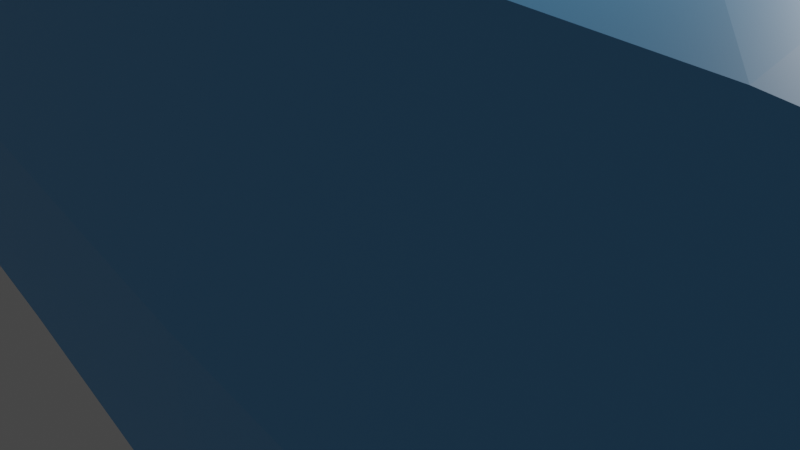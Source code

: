 # Source: BaleiaAzul.blend  (saved by Blender 3.6.11; exported with 4.5.12 LTS)
import bpy
from mathutils import Matrix  # noqa: F401  (used for matrix-valued properties, if any)

bpy.ops.wm.read_factory_settings(use_empty=True)
scene = bpy.context.scene
scene.name = 'Scene'

# ---- collections
col_collection = bpy.data.collections.new('Collection'); scene.collection.children.link(col_collection)

# ---- materials (node trees are filled in below, after node groups)
mat_material_001 = bpy.data.materials.new('Material.001')
mat_material_001.use_transparent_shadow = False
mat_material_002 = bpy.data.materials.new('Material.002')
mat_material_002.use_transparent_shadow = False

# ---- material node trees
mat_material_001.use_nodes = True; mat_material_001.node_tree.nodes.clear()
_N = mat_material_001.node_tree.nodes; _L = mat_material_001.node_tree.links
n0 = _N.new('ShaderNodeBsdfPrincipled'); n0.name = 'Principled BSDF'; n0.location = (10, 300)
n0.distribution = 'GGX'
n0.subsurface_method = 'RANDOM_WALK_SKIN'
n0.inputs[0].default_value = (0.1465, 0.4882, 0.8971, 1.0)
n0.inputs[3].default_value = 1.45
n0.inputs[27].default_value = (0.0, 0.0, 0.0, 1.0)
n0.inputs[28].default_value = 1.0
n1 = _N.new('ShaderNodeOutputMaterial'); n1.name = 'Material Output'; n1.location = (300, 300)
_L.new(n0.outputs[0], n1.inputs[0])
n1.is_active_output = True
mat_material_002.use_nodes = True; mat_material_002.node_tree.nodes.clear()
_N = mat_material_002.node_tree.nodes; _L = mat_material_002.node_tree.links
n0 = _N.new('ShaderNodeBsdfPrincipled'); n0.name = 'Principled BSDF'; n0.location = (10, 300)
n0.distribution = 'GGX'
n0.subsurface_method = 'RANDOM_WALK_SKIN'
n0.inputs[0].default_value = (0.5795, 0.6596, 0.8, 1.0)
n0.inputs[3].default_value = 1.45
n0.inputs[27].default_value = (0.0, 0.0, 0.0, 1.0)
n0.inputs[28].default_value = 1.0
n1 = _N.new('ShaderNodeOutputMaterial'); n1.name = 'Material Output'; n1.location = (300, 300)
_L.new(n0.outputs[0], n1.inputs[0])
n1.is_active_output = True

# ---- world
world_world = bpy.data.worlds.new('World'); scene.world = world_world
world_world.use_nodes = True; world_world.node_tree.nodes.clear()
_N = world_world.node_tree.nodes; _L = world_world.node_tree.links
n0 = _N.new('ShaderNodeOutputWorld'); n0.name = 'World Output'; n0.location = (300, 300)
n1 = _N.new('ShaderNodeBackground'); n1.name = 'Background'; n1.location = (10, 300)
n1.inputs[0].default_value = (0.05088, 0.05088, 0.05088, 1.0)
_L.new(n1.outputs[0], n0.inputs[0])
n0.is_active_output = True
world_world.color = (0.05088, 0.05088, 0.05088)
world_world.use_sun_shadow = False
world_world.sun_shadow_jitter_overblur = 0.0

# ---- cameras
cam_camera = bpy.data.cameras.new('Camera')
cam_camera.clip_end = 100.0
cam_camera.ortho_scale = 7.314

# ---- lights
light_light = bpy.data.lights.new('Light', 'POINT')
light_light.transmission_factor = 0.0
light_light.energy = 1000.0
light_light.shadow_soft_size = 0.1
light_light.shadow_maximum_resolution = 0.006
light_light.use_absolute_resolution = True

# ---- meshes
me_cube_001 = bpy.data.meshes.new('Cube.001')
me_cube_001.from_pydata([(5.274, -1.897, -2.054), (5.274, -2.406, 1.3), (5.274, 1.897, -2.054), (5.274, 2.406, 1.3), (10.09, -1.32, -1.149), (10.27, -1.111, -0.01484), (10.09, 1.32, -1.149), (10.27, 1.111, -0.01484), (8.851, 1.358, -1.21), (8.677, 1.722, 0.5011), (8.851, -1.358, -1.21), (8.677, -1.722, 0.5011), (5.274, -2.624, 0.6873), (5.274, 2.624, 0.6873), (10.31, 1.212, -0.1919), (10.31, -1.212, -0.1919), (8.716, -1.879, 0.1652), (8.716, 1.879, 0.1652), (5.274, 2.849, -1.109), (10.43, 1.316, -0.8672), (10.43, -1.316, -0.8672), (8.786, -2.04, -0.8326), (8.786, 2.04, -0.8326), (5.274, -2.849, -1.109), (5.274, -2.947, -0.09922), (5.274, 2.947, -0.09922), (10.58, 1.361, -0.3308), (10.58, -1.361, -0.3308), (8.747, -2.11, -0.2718), (8.747, 2.11, -0.2718), (1.453, 2.493, -2.563), (1.453, -2.493, -2.563), (1.453, -3.448, 1.576), (1.453, -3.162, 2.296), (1.453, 3.162, 2.296), (1.453, 3.745, -0.9981), (1.453, -3.873, 0.4487), (1.453, 3.448, 1.576), (1.453, 3.873, 0.4487), (1.453, -3.745, -0.9981), (2.673, 3.607, 0.2738), (2.673, 2.944, 2.045), (2.673, 3.211, 1.292), (2.673, -2.944, 2.045), (2.673, -3.211, 1.292), (2.673, 3.488, -1.033), (2.673, 2.322, -2.4), (2.673, -3.607, 0.2738), (2.673, -3.488, -1.033), (2.673, -2.322, -2.4), (0.4531, 2.654, -2.709), (0.4531, -2.654, -2.709), (0.4531, -3.671, 1.4), (0.4531, -3.365, 2.15), (0.4531, 3.365, 2.15), (0.4531, 3.986, -1.175), (0.4531, -4.123, 0.2724), (0.4531, 3.671, 1.4), (0.4531, 4.123, 0.2724), (0.4531, -3.986, -1.175), (-3.545, 2.949, -3.123), (-3.545, -2.949, -3.123), (-3.545, -4.079, 1.833), (-3.545, -3.74, 2.745), (-3.545, 3.74, 2.745), (-3.886, 4.431, -1.517), (-3.545, -4.583, 0.4939), (-3.545, 4.079, 1.833), (-3.545, 4.583, 0.4939), (-3.886, -4.431, -1.517), (-0.9118, 4.425, -0.2996), (-0.9118, -4.425, -0.2996), (-1.546, -3.94, 1.616), (-1.546, 3.94, 1.616), (-1.546, -3.612, 2.431), (-2.765, -4.279, -1.2), (-1.546, -2.848, -2.965), (-1.546, 3.612, 2.431), (-1.546, 2.848, -2.965), (-2.765, 4.279, -1.2), (-11.36, 2.88, -2.846), (-11.36, -2.88, -2.846), (-11.36, -3.983, 2.832), (-11.36, -3.652, 3.722), (-11.36, 3.652, 3.722), (-11.36, 4.326, -0.5693), (-11.36, -4.474, 1.343), (-11.36, 3.983, 2.832), (-11.36, 4.474, 1.343), (-11.36, -4.326, -0.5693), (-7.373, -3.853, 3.258), (-7.373, 4.203, 2.211), (-7.373, 4.721, 0.7964), (-7.373, -4.203, 2.211), (-7.048, -4.564, -1.059), (-7.373, -3.038, -3.106), (-7.373, 3.853, 3.258), (-7.373, 3.038, -3.106), (-7.048, 4.564, -1.059), (-7.373, -4.721, 0.7964), (-17.75, 2.357, -2.407), (-17.75, -2.357, -2.407), (-17.75, -3.26, 3.08), (-17.75, -2.99, 3.803), (-17.75, 2.99, 3.803), (-17.75, 3.541, -0.03387), (-17.75, -3.663, 1.716), (-17.75, 3.26, 3.08), (-17.75, 3.663, 1.716), (-17.75, -3.541, -0.03387), (-14.56, -3.364, 3.827), (-14.56, 3.364, 3.827), (-14.56, 3.669, 2.956), (-14.56, 2.653, -2.626), (-14.56, 3.985, -0.3016), (-14.56, -4.122, 1.53), (-14.56, -3.985, -0.3016), (-14.56, -2.653, -2.626), (-14.56, 4.122, 1.53), (-14.56, -3.669, 2.956), (-23.21, 1.989, -1.668), (-23.21, -1.989, -1.668), (-21.56, -2.751, 2.883), (-21.56, -2.522, 3.495), (-21.56, 2.522, 3.495), (-21.56, 2.988, 0.1046), (-21.56, -3.09, 1.666), (-21.56, 2.751, 2.883), (-21.56, 3.09, 1.666), (-21.56, -2.988, 0.1046), (-25.13, 1.519, -1.696), (-25.13, -1.519, -1.696), (-25.81, -2.101, 2.53), (-25.81, -1.927, 3.141), (-25.81, 1.927, 3.141), (-25.81, 2.282, 0.05561), (-25.81, -2.36, 1.447), (-25.81, 2.101, 2.53), (-25.81, 2.36, 1.447), (-25.81, -2.282, 0.05561), (-28.69, 1.211, -1.703), (-28.69, -1.211, -1.703), (-28.69, -1.675, 2.198), (-28.69, -1.535, 2.713), (-28.69, 1.535, 2.713), (-28.69, 1.819, -0.05375), (-28.69, -1.881, 1.212), (-28.69, 1.675, 2.198), (-28.69, 1.881, 1.212), (-28.69, -1.819, -0.05375), (-30.83, 0.9785, -1.776), (-30.83, -0.9785, -1.776), (-30.83, -1.353, 1.133), (-30.83, -1.241, 2.014), (-30.83, 1.241, 2.014), (-30.83, 1.47, -0.6247), (-30.83, -1.52, 0.3633), (-30.83, 1.353, 1.133), (-30.83, 1.52, 0.3633), (-30.83, -1.47, -0.6247), (-33.23, 0.7129, -2.047), (-33.23, -0.6973, -2.047), (-33.23, -0.9675, -0.08855), (-33.32, -0.8864, 0.6492), (-33.32, 0.902, 0.6492), (-33.23, 1.067, -1.34), (-33.23, -1.088, -0.6366), (-33.23, 0.9831, -0.08855), (-33.23, 1.103, -0.6366), (-33.23, -1.051, -1.34), (-35.01, 0.532, -2.509), (-35.01, -0.5079, -2.509), (-35.12, -0.7071, -1.322), (-35.12, -0.6473, -0.6645), (-35.12, 0.6714, -0.6645), (-35.12, 0.7931, -2.215), (-35.12, -0.7958, -1.652), (-35.12, 0.7312, -1.322), (-35.12, 0.8199, -1.652), (-35.12, -0.769, -2.215), (-36.69, 0.2594, -4.17), (-36.69, -0.2918, -4.17), (-36.81, -0.3974, -3.764), (-36.81, -0.3657, -3.539), (-36.81, 0.3333, -3.539), (-36.81, 0.3978, -4.07), (-36.81, -0.4444, -3.898), (-36.81, 0.365, -3.764), (-36.81, 0.412, -3.898), (-36.81, -0.4302, -4.07), (-36.69, -0.0162, -4.381), (-36.81, -0.0162, -3.522), (-36.07, -0.001478, -2.217), (-35.96, -0.001478, -3.877), (-36.07, -0.6224, -3.276), (-36.07, 0.6408, -2.883), (-36.07, 0.5703, -2.685), (5.274, 0.0, -2.78), (5.274, 0.0, 1.683), (10.62, 0.0, -1.193), (10.79, 0.0, 0.09557), (8.677, 0.0, 0.7184), (8.851, 0.0, -1.761), (10.83, 0.0, -0.1919), (10.96, -9.772e-10, -0.8672), (11.1, 0.0, -0.3308), (1.453, 0.0, -3.394), (1.453, 0.0, 2.885), (2.673, 8.9e-09, -3.198), (2.673, 8.9e-09, 2.581), (0.4531, -4.812e-10, -3.57), (0.4531, -4.812e-10, 2.709), (-3.545, -8.522e-09, -4.07), (-3.545, -8.522e-09, 3.427), (-1.546, -8.276e-09, -3.879), (-1.546, -8.276e-09, 3.048), (-11.36, 9.743e-09, -3.735), (-11.36, 9.743e-09, 4.606), (-7.373, -9.522e-10, -4.025), (-7.373, -9.522e-10, 4.071), (-17.75, 0.0, -3.206), (-17.75, 0.0, 4.704), (-14.56, 6.939e-09, -3.471), (-14.56, 6.939e-09, 4.733), (-22.48, -9.356e-10, -2.629), (-21.56, -9.356e-10, 4.332), (-25.81, 0.0, -2.466), (-25.81, 0.0, 3.905), (-28.69, -6.064e-10, -2.348), (-28.69, -6.064e-10, 3.373), (-30.83, -3.147e-11, -2.416), (-30.83, -3.147e-11, 2.528), (-33.23, 0.007794, -2.683), (-33.32, 0.007794, 0.9043), (-35.01, 0.01203, -3.125), (-35.12, 0.01203, -0.6135), (-36.07, -0.6437, -2.883), (-36.07, 0.6195, -3.276), (-36.07, 0.5227, -2.251), (-36.07, -0.5257, -2.251), (-36.07, -0.5732, -2.685), (-35.96, -0.4148, -3.47), (-35.96, 0.4119, -3.47), (-4.849, 4.141, 1.961), (-4.849, -4.141, 1.961), (-4.849, -2.994, -3.175), (-4.849, 3.797, 2.94), (-5.093, 4.497, -1.678), (-4.849, -3.797, 2.94), (-4.849, 4.652, 0.5842), (-5.093, -4.497, -1.678), (-4.849, 2.994, -3.175), (-4.849, -4.652, 0.5842), (-4.849, -4.737e-09, 3.688), (-4.849, -4.737e-09, -4.108), (5.274, 2.353, -1.601), (10.25, 1.318, -1.014), (10.25, -1.318, -1.014), (8.82, -1.685, -1.029), (8.82, 1.685, -1.029), (5.274, -2.353, -1.601), (1.453, 3.093, -1.813), (1.453, -3.093, -1.813), (2.673, -2.88, -1.745), (2.673, 2.88, -1.745), (0.4531, 3.292, -1.974), (0.4531, -3.292, -1.974), (-3.545, 3.659, -2.213), (-3.545, -3.659, -2.213), (-1.546, 3.534, -2.119), (-1.546, -3.534, -2.119), (-11.36, 3.573, -1.755), (-11.36, -3.573, -1.755), (-7.292, 3.77, -1.862), (-7.292, -3.77, -1.862), (-17.75, 2.925, -1.27), (-17.75, -2.925, -1.27), (-14.56, -3.291, -1.512), (-14.56, 3.291, -1.512), (-19.56, 2.468, -1.289), (-19.56, -2.468, -1.289), (-25.81, 1.885, -0.9075), (-25.81, -1.885, -0.9075), (-28.69, 1.502, -0.9125), (-28.69, -1.502, -0.9125), (-30.83, 1.214, -1.224), (-30.83, -1.214, -1.224), (-33.23, 0.8826, -1.708), (-33.23, -0.867, -1.708), (-35.07, 0.6571, -2.368), (-35.07, -0.633, -2.368), (-36.75, 0.3257, -4.122), (-36.75, -0.3581, -4.122), (-36.01, -0.5143, -3.377), (-36.01, 0.5113, -3.377), (10.78, -4.682e-10, -1.037), (-5.256, -3.714, -2.221), (-5.256, 3.714, -2.221), (-5.638, -5.713, -2.598), (-7.861, -5.778, -2.399), (-8.093, 4.961, -2.889), (-7.897, 5.841, -2.399), (-5.609, 5.767, -2.598), (-5.74, 4.9, -3.107), (-8.057, -5.015, -2.889), (-5.768, -4.962, -3.107), (-6.209, -6.564, -3.737), (-8.546, -6.604, -3.539), (-8.767, 6.211, -4.026), (-8.573, 6.748, -3.539), (-6.207, 6.703, -3.737), (-6.336, 6.174, -4.243), (-8.741, -6.125, -4.026), (-6.339, -6.092, -4.243), (-7.456, -7.373, -4.719), (-9.257, -7.399, -4.576), (-9.554, 7.258, -5.366), (-9.359, 7.408, -4.625), (-7.501, 7.384, -4.823), (-7.631, 7.239, -5.584), (-9.397, -7.274, -5.327), (-7.55, -7.253, -5.484), (-8.951, -7.918, -5.977), (-10.31, -7.946, -5.87), (-10.53, 7.986, -6.465), (-10.38, 7.919, -5.906), (-8.985, 7.893, -6.056), (-9.082, 7.965, -6.629), (-10.41, -8.04, -6.435), (-9.021, -8.017, -6.554), (5.274, 2.881, -0.778), (10.48, 1.331, -0.6914), (10.48, -1.331, -0.6914), (8.773, -2.063, -0.6489), (8.773, 2.063, -0.6489), (5.274, -2.881, -0.778), (1.453, 3.787, -0.5241), (1.453, -3.787, -0.5241), (2.673, -3.527, -0.6052), (2.673, 3.527, -0.6052), (0.4531, 4.031, -0.7005), (0.4531, -4.031, -0.7005), (-3.545, 4.48, -0.6615), (-3.545, -4.48, -0.6615), (-1.985, 4.327, -0.681), (-1.985, -4.327, -0.681), (-11.36, 4.374, 0.05709), (-11.36, -4.374, 0.05709), (-7.154, 4.616, -0.4514), (-7.154, -4.616, -0.4514), (-17.75, 3.581, 0.5396), (-17.75, -3.581, 0.5396), (-14.56, 4.03, 0.2983), (-14.56, -4.03, 0.2983), (-21.56, 3.021, 0.6163), (-21.56, -3.021, 0.6163), (-25.81, 2.308, 0.5113), (-25.81, -2.308, 0.5113), (-28.69, 1.839, 0.361), (-28.69, -1.839, 0.361), (-30.83, 1.486, -0.301), (-30.83, -1.486, -0.301), (-33.23, 1.079, -1.11), (-33.23, -1.063, -1.11), (-35.12, 0.8019, -1.82), (-35.12, -0.7778, -1.82), (-36.81, 0.4024, -4.013), (-36.81, -0.4348, -4.013), (-36.07, -0.6294, -2.937), (-36.07, 0.6264, -2.937), (11.0, -6.57e-10, -0.6914), (-5.013, -4.548, -0.7404), (-5.013, 4.548, -0.7404), (5.274, 2.125, -1.828), (10.17, 1.319, -1.081), (10.17, -1.319, -1.081), (8.836, -1.522, -1.12), (8.836, 1.522, -1.12), (1.453, 2.793, -2.188), (2.673, -2.601, -2.073), (0.4531, 2.973, -2.341), (-3.545, 3.304, -2.668), (-1.546, -3.191, -2.542), (-11.36, 3.226, -2.3), (-7.332, -3.404, -2.484), (-17.75, 2.641, -1.839), (-14.56, -2.972, -2.069), (-21.36, 2.228, -1.503), (-25.81, 1.702, -1.351), (-28.69, 1.356, -1.307), (-30.83, 1.096, -1.5), (-33.23, 0.7977, -1.877), (-35.04, 0.5945, -2.438), (-36.72, 0.2925, -4.146), (-35.99, 0.4616, -3.423), (10.7, -2.341e-10, -1.115), (-5.052, -3.354, -2.698), (5.274, -2.125, -1.828), (1.453, -2.793, -2.188), (2.673, 2.601, -2.073), (0.4531, -2.973, -2.341), (-3.545, -3.304, -2.668), (-1.546, 3.191, -2.542), (-11.36, -3.226, -2.3), (-7.332, 3.404, -2.484), (-17.75, -2.641, -1.839), (-14.56, 2.972, -2.069), (-21.36, -2.228, -1.503), (-25.81, -1.702, -1.351), (-28.69, -1.356, -1.307), (-30.83, -1.096, -1.5), (-33.23, -0.7822, -1.877), (-35.04, -0.5704, -2.438), (-36.72, -0.3249, -4.146), (-35.99, -0.4646, -3.423), (-5.052, 3.354, -2.698), (-35.84, 2.842, -3.836), (-35.81, 2.882, -3.996), (-36.17, 2.46, -2.795), (-35.92, 2.858, -3.613), (-35.86, -2.686, -3.766), (-35.92, -2.818, -3.613), (-36.76, 1.006, -4.957), (-36.87, 0.9005, -4.673), (-35.81, -2.814, -3.996), (-36.76, -1.039, -4.957), (-36.87, -0.9203, -4.673), (-36.81, -0.9867, -4.775), (-37.12, 0.8674, -3.911), (-36.79, 0.995, -4.821), (-35.86, 2.738, -3.766), (-35.84, -2.782, -3.836), (-36.79, -1.025, -4.821), (-36.81, 0.961, -4.775), (-36.17, -2.424, -2.795), (-37.12, -0.8863, -3.911), (-37.13, 4.662, -5.415), (-37.1, 4.552, -5.574), (-37.21, 3.881, -4.469), (-37.21, 4.512, -5.192), (-37.15, -4.576, -5.345), (-37.21, -4.501, -5.192), (-38.05, 2.388, -6.535), (-38.16, 2.136, -6.252), (-37.1, -4.492, -5.574), (-38.05, -2.498, -6.535), (-38.16, -2.213, -6.252), (-38.1, -2.372, -6.353), (-38.16, 2.057, -5.586), (-38.08, 2.362, -6.4), (-37.15, 4.608, -5.345), (-37.13, -4.617, -5.415), (-38.08, -2.462, -6.4), (-38.1, 2.281, -6.353), (-37.21, -3.873, -4.469), (-38.16, -2.132, -5.586), (-39.43, 4.47, -8.476), (-39.4, 4.534, -8.635), (-39.51, 3.864, -8.088), (-39.51, 4.014, -8.252), (-39.45, -4.307, -8.405), (-39.51, -4.037, -8.252), (-40.35, 4.013, -9.596), (-40.46, 3.656, -9.313), (-39.4, -4.51, -8.635), (-40.35, -4.17, -9.596), (-40.46, -3.758, -9.313), (-40.4, -4.028, -9.414), (-40.46, 3.521, -9.204), (-40.38, 3.97, -9.461), (-39.45, 4.305, -8.405), (-39.43, -4.46, -8.476), (-40.38, -4.111, -9.461), (-40.4, 3.902, -9.414), (-39.51, -3.891, -8.088), (-40.46, -3.62, -9.204)], [], [(339, 45, 35, 336), (17, 9, 7, 14), (203, 200, 5, 15), (16, 11, 1, 12), (202, 199, 4, 10), (201, 198, 1, 11), (200, 201, 11, 5), (197, 202, 10, 0), (15, 5, 11, 16), (13, 3, 9, 17), (25, 13, 17, 29), (27, 15, 16, 28), (28, 16, 12, 24), (205, 203, 15, 27), (29, 17, 14, 26), (44, 43, 33, 32), (42, 40, 38, 37), (259, 22, 19, 256), (295, 204, 20, 257), (258, 21, 23, 260), (257, 20, 21, 258), (255, 18, 22, 259), (41, 42, 37, 34), (334, 29, 26, 331), (370, 205, 27, 332), (333, 28, 24, 335), (332, 27, 28, 333), (330, 25, 29, 334), (336, 35, 55, 340), (206, 31, 51, 210), (337, 36, 56, 341), (378, 30, 50, 380), (209, 41, 34, 207), (399, 46, 30, 378), (47, 44, 32, 36), (263, 48, 39, 262), (338, 47, 36, 337), (208, 49, 31, 206), (197, 0, 49, 208), (335, 24, 47, 338), (260, 23, 48, 263), (24, 12, 44, 47), (373, 2, 46, 399), (198, 3, 41, 209), (3, 13, 42, 41), (13, 25, 40, 42), (12, 1, 43, 44), (330, 18, 45, 339), (270, 75, 69, 268), (72, 74, 63, 62), (73, 70, 68, 67), (71, 72, 62, 66), (36, 32, 52, 56), (37, 38, 58, 57), (32, 33, 53, 52), (262, 39, 59, 266), (34, 37, 57, 54), (207, 34, 54, 211), (96, 91, 87, 84), (274, 94, 89, 272), (93, 90, 83, 82), (91, 92, 88, 87), (77, 73, 67, 64), (215, 77, 64, 213), (402, 78, 60, 381), (345, 71, 66, 343), (214, 76, 61, 212), (344, 79, 65, 342), (340, 55, 79, 344), (210, 51, 76, 214), (341, 56, 71, 345), (380, 50, 78, 402), (211, 54, 77, 215), (54, 57, 73, 77), (56, 52, 72, 71), (57, 58, 70, 73), (52, 53, 74, 72), (266, 59, 75, 270), (353, 115, 106, 351), (406, 113, 100, 385), (223, 111, 104, 221), (111, 112, 107, 104), (219, 96, 84, 217), (404, 97, 80, 383), (349, 99, 86, 347), (218, 95, 81, 216), (348, 98, 85, 346), (99, 93, 82, 86), (252, 244, 93, 99), (372, 247, 98, 348), (254, 245, 95, 218), (371, 252, 99, 349), (415, 251, 97, 404), (253, 246, 96, 219), (243, 249, 92, 91), (244, 248, 90, 93), (274, 296, 305, 304), (246, 243, 91, 96), (104, 107, 127, 124), (276, 109, 129, 280), (102, 103, 123, 122), (107, 108, 128, 127), (222, 117, 101, 220), (352, 114, 105, 350), (115, 119, 102, 106), (112, 118, 108, 107), (119, 110, 103, 102), (277, 116, 109, 276), (272, 89, 116, 277), (82, 83, 110, 119), (87, 88, 118, 112), (86, 82, 119, 115), (346, 85, 114, 352), (216, 81, 117, 222), (84, 87, 112, 111), (217, 84, 111, 223), (383, 80, 113, 406), (347, 86, 115, 353), (355, 126, 136, 357), (387, 120, 130, 388), (225, 124, 134, 227), (124, 127, 137, 134), (221, 104, 124, 225), (385, 100, 120, 387), (351, 106, 126, 355), (220, 101, 121, 224), (350, 105, 125, 354), (106, 102, 122, 126), (282, 139, 149, 284), (132, 133, 143, 142), (137, 138, 148, 147), (136, 132, 142, 146), (224, 121, 131, 226), (354, 125, 135, 356), (126, 122, 132, 136), (127, 128, 138, 137), (122, 123, 133, 132), (280, 129, 139, 282), (144, 147, 157, 154), (284, 149, 159, 286), (142, 143, 153, 152), (147, 148, 158, 157), (134, 137, 147, 144), (227, 134, 144, 229), (388, 130, 140, 389), (357, 136, 146, 359), (226, 131, 141, 228), (356, 135, 145, 358), (390, 150, 160, 391), (231, 154, 164, 233), (154, 157, 167, 164), (286, 159, 169, 288), (229, 144, 154, 231), (389, 140, 150, 390), (359, 146, 156, 361), (228, 141, 151, 230), (358, 145, 155, 360), (146, 142, 152, 156), (363, 166, 176, 365), (391, 160, 170, 392), (233, 164, 174, 235), (164, 167, 177, 174), (361, 156, 166, 363), (230, 151, 161, 232), (360, 155, 165, 362), (156, 152, 162, 166), (157, 158, 168, 167), (152, 153, 163, 162), (232, 161, 171, 234), (362, 165, 175, 364), (166, 162, 172, 176), (167, 168, 178, 177), (162, 163, 173, 172), (288, 169, 179, 290), (368, 236, 186, 367), (238, 196, 187, 184), (192, 238, 184, 191), (196, 195, 188, 187), (193, 241, 181, 190), (369, 237, 185, 366), (394, 242, 180, 393), (242, 193, 190, 180), (240, 239, 183, 182), (293, 194, 189, 292), (236, 240, 182, 186), (239, 192, 191, 183), (412, 290, 420, 431), (173, 235, 192, 239), (235, 174, 238, 192), (170, 234, 193, 242), (174, 177, 196, 238), (394, 294, 433, 429), (172, 173, 239, 240), (177, 178, 195, 196), (176, 172, 240, 236), (237, 369, 428, 423), (160, 232, 234, 170), (234, 171, 241, 193), (365, 176, 236, 368), (150, 230, 232, 160), (163, 233, 235, 173), (140, 228, 230, 150), (143, 229, 231, 153), (153, 231, 233, 163), (130, 226, 228, 140), (133, 227, 229, 143), (120, 224, 226, 130), (100, 220, 224, 120), (103, 221, 225, 123), (123, 225, 227, 133), (83, 217, 223, 110), (80, 216, 222, 113), (113, 222, 220, 100), (248, 253, 219, 90), (251, 254, 218, 97), (97, 218, 216, 80), (90, 219, 217, 83), (110, 223, 221, 103), (53, 211, 215, 74), (50, 210, 214, 78), (78, 214, 212, 60), (74, 215, 213, 63), (33, 207, 211, 53), (1, 198, 209, 43), (2, 197, 208, 46), (46, 208, 206, 30), (43, 209, 207, 33), (30, 206, 210, 50), (331, 26, 205, 370), (256, 19, 204, 295), (26, 14, 203, 205), (2, 8, 202, 197), (7, 9, 201, 200), (9, 3, 198, 201), (8, 6, 199, 202), (14, 7, 200, 203), (366, 367, 186, 182, 183, 191, 184, 187, 188), (60, 212, 254, 251), (63, 213, 253, 248), (64, 67, 243, 246), (268, 69, 250, 296), (62, 63, 248, 244), (67, 68, 249, 243), (213, 64, 246, 253), (381, 60, 251, 415), (343, 66, 252, 371), (212, 61, 245, 254), (342, 65, 247, 372), (66, 62, 244, 252), (65, 267, 297, 247), (401, 268, 296, 396), (393, 413, 292, 291), (374, 256, 295, 395), (365, 368, 435, 434), (241, 171, 424, 425), (414, 293, 292, 413), (237, 294, 291, 185), (411, 288, 290, 412), (165, 287, 289, 175), (145, 283, 285, 155), (410, 286, 288, 411), (155, 285, 287, 165), (135, 281, 283, 145), (409, 284, 286, 410), (407, 280, 282, 408), (408, 282, 284, 409), (105, 275, 279, 125), (125, 279, 281, 135), (85, 271, 278, 114), (403, 272, 277, 386), (386, 277, 276, 405), (405, 276, 280, 407), (396, 296, 274, 384), (98, 247, 302, 301), (98, 273, 271, 85), (114, 278, 275, 105), (400, 266, 270, 382), (55, 265, 269, 79), (79, 269, 267, 65), (384, 274, 272, 403), (398, 262, 266, 400), (382, 270, 268, 401), (18, 255, 264, 45), (397, 260, 263, 379), (379, 263, 262, 398), (45, 264, 261, 35), (35, 261, 265, 55), (373, 255, 259, 377), (375, 257, 258, 376), (376, 258, 260, 397), (395, 295, 257, 375), (377, 259, 256, 374), (304, 305, 313, 312), (300, 301, 309, 308), (273, 98, 301, 300), (297, 273, 300, 303), (296, 250, 298, 305), (94, 274, 304, 299), (250, 94, 299, 298), (247, 297, 303, 302), (312, 313, 321, 320), (308, 309, 317, 316), (299, 304, 312, 307), (301, 302, 310, 309), (298, 299, 307, 306), (303, 300, 308, 311), (305, 298, 306, 313), (302, 303, 311, 310), (315, 320, 328, 323), (320, 321, 329, 328), (307, 312, 320, 315), (309, 310, 318, 317), (306, 307, 315, 314), (311, 308, 316, 319), (313, 306, 314, 321), (310, 311, 319, 318), (329, 322, 323, 328), (326, 327, 324, 325), (317, 318, 326, 325), (314, 315, 323, 322), (319, 316, 324, 327), (321, 314, 322, 329), (318, 319, 327, 326), (316, 317, 325, 324), (68, 342, 372, 249), (69, 343, 371, 250), (291, 292, 189, 367, 366, 185), (19, 331, 370, 204), (175, 289, 430, 419), (178, 364, 369, 195), (195, 369, 366, 188), (194, 368, 367, 189), (168, 362, 364, 178), (158, 360, 362, 168), (159, 361, 363, 169), (169, 363, 365, 179), (148, 358, 360, 158), (149, 359, 361, 159), (138, 356, 358, 148), (139, 357, 359, 149), (128, 354, 356, 138), (108, 350, 354, 128), (109, 351, 355, 129), (129, 355, 357, 139), (89, 347, 353, 116), (88, 346, 352, 118), (118, 352, 350, 108), (250, 371, 349, 94), (249, 372, 348, 92), (92, 348, 346, 88), (94, 349, 347, 89), (116, 353, 351, 109), (59, 341, 345, 75), (58, 340, 344, 70), (70, 344, 342, 68), (75, 345, 343, 69), (25, 330, 339, 40), (23, 335, 338, 48), (48, 338, 337, 39), (39, 337, 341, 59), (38, 336, 340, 58), (18, 330, 334, 22), (20, 332, 333, 21), (21, 333, 335, 23), (204, 370, 332, 20), (22, 334, 331, 19), (40, 339, 336, 38), (8, 377, 374, 6), (199, 395, 375, 4), (10, 376, 397, 0), (4, 375, 376, 10), (2, 373, 377, 8), (49, 379, 398, 31), (0, 397, 379, 49), (76, 382, 401, 61), (31, 398, 400, 51), (95, 384, 403, 81), (51, 400, 382, 76), (245, 396, 384, 95), (101, 405, 407, 121), (117, 386, 405, 101), (81, 403, 386, 117), (131, 408, 409, 141), (121, 407, 408, 131), (141, 409, 410, 151), (151, 410, 411, 161), (161, 411, 412, 171), (241, 414, 413, 181), (194, 293, 427, 426), (6, 374, 395, 199), (190, 181, 413, 393, 180), (61, 401, 396, 245), (267, 381, 415, 297), (290, 179, 421, 420), (294, 394, 393, 291), (287, 391, 392, 289), (283, 389, 390, 285), (285, 390, 391, 287), (281, 388, 389, 283), (275, 385, 387, 279), (279, 387, 388, 281), (271, 383, 406, 278), (297, 415, 404, 273), (273, 404, 383, 271), (278, 406, 385, 275), (265, 380, 402, 269), (269, 402, 381, 267), (255, 373, 399, 264), (264, 399, 378, 261), (261, 378, 380, 265), (421, 434, 454, 441), (418, 419, 439, 438), (432, 425, 445, 452), (423, 428, 448, 443), (416, 417, 437, 436), (424, 431, 451, 444), (426, 427, 447, 446), (429, 433, 453, 449), (369, 364, 418, 428), (392, 170, 417, 416), (179, 365, 434, 421), (242, 394, 429, 422), (293, 414, 432, 427), (171, 412, 431, 424), (170, 242, 422, 417), (294, 237, 423, 433), (364, 175, 419, 418), (368, 194, 426, 435), (414, 241, 425, 432), (289, 392, 416, 430), (442, 449, 469, 462), (441, 454, 474, 461), (438, 439, 459, 458), (452, 445, 465, 472), (443, 448, 468, 463), (436, 437, 457, 456), (444, 451, 471, 464), (446, 447, 467, 466), (422, 429, 449, 442), (420, 421, 441, 440), (435, 426, 446, 455), (419, 430, 450, 439), (417, 422, 442, 437), (434, 435, 455, 454), (431, 420, 440, 451), (428, 418, 438, 448), (427, 432, 452, 447), (425, 424, 444, 445), (430, 416, 436, 450), (433, 423, 443, 453), (456, 457, 462, 469), (460, 461, 466, 467), (458, 459, 463, 468), (471, 460, 467, 472), (459, 470, 473, 463), (461, 474, 475, 466), (464, 471, 472, 465), (470, 456, 469, 473), (440, 441, 461, 460), (455, 446, 466, 475), (439, 450, 470, 459), (437, 442, 462, 457), (454, 455, 475, 474), (451, 440, 460, 471), (448, 438, 458, 468), (447, 452, 472, 467), (445, 444, 464, 465), (450, 436, 456, 470), (453, 443, 463, 473), (449, 453, 473, 469)])
me_cube_001.polygons.foreach_set('material_index', [1, 0, 0, 0, 1, 0, 0, 1, 0, 0, 0, 0, 0, 0, 0, 0, 0, 1, 1, 1, 1, 1, 0, 1, 1, 1, 1, 1, 1, 1, 1, 1, 0, 1, 0, 1, 1, 1, 1, 1, 1, 0, 1, 0, 0, 0, 0, 1, 1, 0, 0, 0, 0, 0, 0, 1, 0, 0, 0, 0, 0, 0, 0, 0, 1, 0, 1, 0, 1, 1, 1, 1, 0, 0, 0, 0, 0, 1, 0, 1, 0, 0, 0, 1, 0, 1, 0, 0, 0, 0, 1, 0, 1, 0, 0, 0, 1, 0, 0, 0, 0, 0, 1, 0, 0, 0, 0, 0, 0, 0, 0, 0, 0, 1, 0, 0, 1, 0, 0, 0, 0, 0, 0, 1, 0, 1, 0, 0, 0, 0, 0, 0, 1, 0, 0, 0, 0, 0, 0, 0, 0, 0, 0, 0, 0, 0, 1, 0, 0, 0, 0, 0, 0, 0, 0, 1, 0, 0, 0, 0, 0, 0, 0, 1, 0, 0, 0, 0, 1, 0, 0, 0, 0, 0, 0, 0, 0, 0, 1, 0, 0, 1, 0, 0, 0, 0, 0, 0, 0, 1, 0, 0, 0, 0, 0, 0, 1, 1, 0, 1, 0, 1, 0, 0, 1, 0, 1, 1, 0, 0, 0, 1, 1, 0, 1, 1, 0, 0, 0, 1, 1, 0, 0, 0, 1, 1, 0, 1, 1, 1, 0, 1, 0, 0, 1, 0, 0, 1, 0, 0, 1, 0, 0, 0, 1, 0, 1, 0, 0, 1, 1, 0, 1, 0, 1, 0, 0, 0, 0, 0, 0, 0, 0, 0, 0, 0, 0, 0, 0, 1, 1, 1, 1, 0, 0, 0, 1, 1, 1, 1, 1, 1, 1, 1, 1, 1, 1, 1, 1, 1, 1, 1, 1, 0, 0, 1, 1, 0, 0, 1, 1, 0, 0, 0, 0, 1, 1, 1, 0, 1, 0, 0, 0, 1, 1, 1, 0, 0, 0, 0, 1, 1, 1, 0, 0, 0, 0, 1, 0, 0, 0, 0, 0, 0, 0, 0, 0, 0, 0, 0, 0, 0, 0, 0, 0, 0, 0, 0, 0, 0, 0, 0, 1, 1, 0, 0, 1, 1, 1, 1, 1, 1, 1, 1, 1, 1, 1, 1, 1, 1, 1, 1, 1, 1, 1, 1, 1, 1, 1, 1, 1, 1, 0, 0, 0, 0, 0, 0, 0, 1, 0, 1, 1, 0, 0, 0, 0, 0, 0, 1, 0, 1, 1, 1, 1, 1, 1, 1, 1, 1, 0, 0, 0, 0, 0, 0, 0, 0, 0, 0, 0, 0, 0, 0, 1, 0, 0, 0, 0, 0, 0, 0, 0, 0, 0, 0, 0, 0, 0, 0, 0, 0, 1, 0, 0, 0, 0, 1, 0, 0, 0, 0, 0, 0, 0, 0, 0, 0, 0, 0, 0, 1, 0, 0, 0, 0, 1, 0, 0, 0])
_uv = me_cube_001.uv_layers.new(name='UVMap')
_uv.uv.foreach_set('vector', [0.4872, 0.25, 0.4686, 0.25, 0.4686, 0.25, 0.4872, 0.25, 0.5692, 0.4204, 0.625, 0.4204, 0.625, 0.5, 0.5692, 0.5, 0.5692, 0.625, 0.625, 0.625, 0.625, 0.75, 0.5692, 0.75, 0.5692, 0.8296, 0.625, 0.8296, 0.625, 1.0, 0.5692, 1.0, 0.2954, 0.625, 0.375, 0.625, 0.375, 0.75, 0.2954, 0.75, 0.7046, 0.625, 0.875, 0.625, 0.875, 0.75, 0.7046, 0.75, 0.625, 0.625, 0.7046, 0.625, 0.7046, 0.75, 0.625, 0.75, 0.125, 0.625, 0.2954, 0.625, 0.2954, 0.75, 0.125, 0.75, 0.5692, 0.75, 0.625, 0.75, 0.625, 0.8296, 0.5692, 0.8296, 0.5692, 0.25, 0.625, 0.25, 0.625, 0.4204, 0.5692, 0.4204, 0.5252, 0.25, 0.5692, 0.25, 0.5692, 0.4204, 0.5252, 0.4204, 0.5252, 0.75, 0.5692, 0.75, 0.5692, 0.8296, 0.5252, 0.8296, 0.5252, 0.8296, 0.5692, 0.8296, 0.5692, 1.0, 0.5252, 1.0, 0.5252, 0.625, 0.5692, 0.625, 0.5692, 0.75, 0.5252, 0.75, 0.5252, 0.4204, 0.5692, 0.4204, 0.5692, 0.5, 0.5252, 0.5, 0.5692, 1.0, 0.625, 1.0, 0.625, 1.0, 0.5692, 1.0, 0.5692, 0.25, 0.5252, 0.25, 0.5252, 0.25, 0.5692, 0.25, 0.4199, 0.4204, 0.4686, 0.4204, 0.4686, 0.5, 0.4199, 0.5, 0.4199, 0.625, 0.4686, 0.625, 0.4686, 0.75, 0.4199, 0.75, 0.4199, 0.8296, 0.4686, 0.8296, 0.4686, 1.0, 0.4199, 1.0, 0.4199, 0.75, 0.4686, 0.75, 0.4686, 0.8296, 0.4199, 0.8296, 0.4199, 0.25, 0.4686, 0.25, 0.4686, 0.4204, 0.4199, 0.4204, 0.625, 0.25, 0.5692, 0.25, 0.5692, 0.25, 0.625, 0.25, 0.4872, 0.4204, 0.5252, 0.4204, 0.5252, 0.5, 0.4872, 0.5, 0.4872, 0.625, 0.5252, 0.625, 0.5252, 0.75, 0.4872, 0.75, 0.4872, 0.8296, 0.5252, 0.8296, 0.5252, 1.0, 0.4872, 1.0, 0.4872, 0.75, 0.5252, 0.75, 0.5252, 0.8296, 0.4872, 0.8296, 0.4872, 0.25, 0.5252, 0.25, 0.5252, 0.4204, 0.4872, 0.4204, 0.4872, 0.25, 0.4686, 0.25, 0.4686, 0.25, 0.4872, 0.25, 0.125, 0.625, 0.125, 0.75, 0.125, 0.75, 0.125, 0.625, 0.4872, 1.0, 0.5252, 1.0, 0.5252, 1.0, 0.4872, 1.0, 0.3974, 0.25, 0.375, 0.25, 0.375, 0.25, 0.3974, 0.25, 0.875, 0.625, 0.875, 0.5, 0.875, 0.5, 0.875, 0.625, 0.3974, 0.25, 0.375, 0.25, 0.375, 0.25, 0.3974, 0.25, 0.5252, 1.0, 0.5692, 1.0, 0.5692, 1.0, 0.5252, 1.0, 0.4199, 1.0, 0.4686, 1.0, 0.4686, 1.0, 0.4199, 1.0, 0.4872, 1.0, 0.5252, 1.0, 0.5252, 1.0, 0.4872, 1.0, 0.125, 0.625, 0.125, 0.75, 0.125, 0.75, 0.125, 0.625, 0.125, 0.625, 0.125, 0.75, 0.125, 0.75, 0.125, 0.625, 0.4872, 1.0, 0.5252, 1.0, 0.5252, 1.0, 0.4872, 1.0, 0.4199, 1.0, 0.4686, 1.0, 0.4686, 1.0, 0.4199, 1.0, 0.5252, 1.0, 0.5692, 1.0, 0.5692, 1.0, 0.5252, 1.0, 0.3974, 0.25, 0.375, 0.25, 0.375, 0.25, 0.3974, 0.25, 0.875, 0.625, 0.875, 0.5, 0.875, 0.5, 0.875, 0.625, 0.625, 0.25, 0.5692, 0.25, 0.5692, 0.25, 0.625, 0.25, 0.5692, 0.25, 0.5252, 0.25, 0.5252, 0.25, 0.5692, 0.25, 0.5692, 1.0, 0.625, 1.0, 0.625, 1.0, 0.5692, 1.0, 0.4872, 0.25, 0.4686, 0.25, 0.4686, 0.25, 0.4872, 0.25, 0.4199, 1.0, 0.4686, 1.0, 0.4686, 1.0, 0.4199, 1.0, 0.5692, 1.0, 0.625, 1.0, 0.625, 1.0, 0.5692, 1.0, 0.5692, 0.25, 0.5252, 0.25, 0.5252, 0.25, 0.5692, 0.25, 0.5252, 1.0, 0.5692, 1.0, 0.5692, 1.0, 0.5252, 1.0, 0.5252, 1.0, 0.5692, 1.0, 0.5692, 1.0, 0.5252, 1.0, 0.5692, 0.25, 0.5252, 0.25, 0.5252, 0.25, 0.5692, 0.25, 0.5692, 1.0, 0.625, 1.0, 0.625, 1.0, 0.5692, 1.0, 0.4199, 1.0, 0.4686, 1.0, 0.4686, 1.0, 0.4199, 1.0, 0.625, 0.25, 0.5692, 0.25, 0.5692, 0.25, 0.625, 0.25, 0.875, 0.625, 0.875, 0.5, 0.875, 0.5, 0.875, 0.625, 0.625, 0.25, 0.5692, 0.25, 0.5692, 0.25, 0.625, 0.25, 0.4199, 1.0, 0.4686, 1.0, 0.4686, 1.0, 0.4199, 1.0, 0.5692, 1.0, 0.625, 1.0, 0.625, 1.0, 0.5692, 1.0, 0.5692, 0.25, 0.5252, 0.25, 0.5252, 0.25, 0.5692, 0.25, 0.625, 0.25, 0.5692, 0.25, 0.5692, 0.25, 0.625, 0.25, 0.875, 0.625, 0.875, 0.5, 0.875, 0.5, 0.875, 0.625, 0.3974, 0.25, 0.375, 0.25, 0.375, 0.25, 0.3974, 0.25, 0.4872, 1.0, 0.5252, 1.0, 0.5252, 1.0, 0.4872, 1.0, 0.125, 0.625, 0.125, 0.75, 0.125, 0.75, 0.125, 0.625, 0.4872, 0.25, 0.4686, 0.25, 0.4686, 0.25, 0.4872, 0.25, 0.4872, 0.25, 0.4686, 0.25, 0.4686, 0.25, 0.4872, 0.25, 0.125, 0.625, 0.125, 0.75, 0.125, 0.75, 0.125, 0.625, 0.4872, 1.0, 0.5252, 1.0, 0.5252, 1.0, 0.4872, 1.0, 0.3974, 0.25, 0.375, 0.25, 0.375, 0.25, 0.3974, 0.25, 0.875, 0.625, 0.875, 0.5, 0.875, 0.5, 0.875, 0.625, 0.625, 0.25, 0.5692, 0.25, 0.5692, 0.25, 0.625, 0.25, 0.5252, 1.0, 0.5692, 1.0, 0.5692, 1.0, 0.5252, 1.0, 0.5692, 0.25, 0.5252, 0.25, 0.5252, 0.25, 0.5692, 0.25, 0.5692, 1.0, 0.625, 1.0, 0.625, 1.0, 0.5692, 1.0, 0.4199, 1.0, 0.4686, 1.0, 0.4686, 1.0, 0.4199, 1.0, 0.4872, 1.0, 0.5252, 1.0, 0.5252, 1.0, 0.4872, 1.0, 0.3974, 0.25, 0.375, 0.25, 0.375, 0.25, 0.3974, 0.25, 0.875, 0.625, 0.875, 0.5, 0.875, 0.5, 0.875, 0.625, 0.625, 0.25, 0.5692, 0.25, 0.5692, 0.25, 0.625, 0.25, 0.875, 0.625, 0.875, 0.5, 0.875, 0.5, 0.875, 0.625, 0.3974, 0.25, 0.375, 0.25, 0.375, 0.25, 0.3974, 0.25, 0.4872, 1.0, 0.5252, 1.0, 0.5252, 1.0, 0.4872, 1.0, 0.125, 0.625, 0.125, 0.75, 0.125, 0.75, 0.125, 0.625, 0.4872, 0.25, 0.4686, 0.25, 0.4686, 0.25, 0.4872, 0.25, 0.5252, 1.0, 0.5692, 1.0, 0.5692, 1.0, 0.5252, 1.0, 0.5252, 1.0, 0.5692, 1.0, 0.5692, 1.0, 0.5252, 1.0, 0.4872, 0.25, 0.4686, 0.25, 0.4686, 0.25, 0.4872, 0.25, 0.125, 0.625, 0.125, 0.75, 0.125, 0.75, 0.125, 0.625, 0.4872, 1.0, 0.5252, 1.0, 0.5252, 1.0, 0.4872, 1.0, 0.3974, 0.25, 0.375, 0.25, 0.375, 0.25, 0.3974, 0.25, 0.875, 0.625, 0.875, 0.5, 0.875, 0.5, 0.875, 0.625, 0.5692, 0.25, 0.5252, 0.25, 0.5252, 0.25, 0.5692, 0.25, 0.5692, 1.0, 0.625, 1.0, 0.625, 1.0, 0.5692, 1.0, 0.4199, 1.0, 0.4199, 1.0, 0.4199, 1.0, 0.4199, 1.0, 0.625, 0.25, 0.5692, 0.25, 0.5692, 0.25, 0.625, 0.25, 0.625, 0.25, 0.5692, 0.25, 0.5692, 0.25, 0.625, 0.25, 0.4199, 1.0, 0.4686, 1.0, 0.4686, 1.0, 0.4199, 1.0, 0.5692, 1.0, 0.625, 1.0, 0.625, 1.0, 0.5692, 1.0, 0.5692, 0.25, 0.5252, 0.25, 0.5252, 0.25, 0.5692, 0.25, 0.125, 0.625, 0.125, 0.75, 0.125, 0.75, 0.125, 0.625, 0.4872, 0.25, 0.4686, 0.25, 0.4686, 0.25, 0.4872, 0.25, 0.5252, 1.0, 0.5692, 1.0, 0.5692, 1.0, 0.5252, 1.0, 0.5692, 0.25, 0.5252, 0.25, 0.5252, 0.25, 0.5692, 0.25, 0.5692, 1.0, 0.625, 1.0, 0.625, 1.0, 0.5692, 1.0, 0.4199, 1.0, 0.4686, 1.0, 0.4686, 1.0, 0.4199, 1.0, 0.4199, 1.0, 0.4686, 1.0, 0.4686, 1.0, 0.4199, 1.0, 0.5692, 1.0, 0.625, 1.0, 0.625, 1.0, 0.5692, 1.0, 0.5692, 0.25, 0.5252, 0.25, 0.5252, 0.25, 0.5692, 0.25, 0.5252, 1.0, 0.5692, 1.0, 0.5692, 1.0, 0.5252, 1.0, 0.4872, 0.25, 0.4686, 0.25, 0.4686, 0.25, 0.4872, 0.25, 0.125, 0.625, 0.125, 0.75, 0.125, 0.75, 0.125, 0.625, 0.625, 0.25, 0.5692, 0.25, 0.5692, 0.25, 0.625, 0.25, 0.875, 0.625, 0.875, 0.5, 0.875, 0.5, 0.875, 0.625, 0.3974, 0.25, 0.375, 0.25, 0.375, 0.25, 0.3974, 0.25, 0.4872, 1.0, 0.5252, 1.0, 0.5252, 1.0, 0.4872, 1.0, 0.4872, 1.0, 0.5252, 1.0, 0.5252, 1.0, 0.4872, 1.0, 0.3974, 0.25, 0.375, 0.25, 0.375, 0.25, 0.3974, 0.25, 0.875, 0.625, 0.875, 0.5, 0.875, 0.5, 0.875, 0.625, 0.625, 0.25, 0.5692, 0.25, 0.5692, 0.25, 0.625, 0.25, 0.875, 0.625, 0.875, 0.5, 0.875, 0.5, 0.875, 0.625, 0.3974, 0.25, 0.375, 0.25, 0.375, 0.25, 0.3974, 0.25, 0.4872, 1.0, 0.5252, 1.0, 0.5252, 1.0, 0.4872, 1.0, 0.125, 0.625, 0.125, 0.75, 0.125, 0.75, 0.125, 0.625, 0.4872, 0.25, 0.4686, 0.25, 0.4686, 0.25, 0.4872, 0.25, 0.5252, 1.0, 0.5692, 1.0, 0.5692, 1.0, 0.5252, 1.0, 0.4199, 1.0, 0.4686, 1.0, 0.4686, 1.0, 0.4199, 1.0, 0.5692, 1.0, 0.625, 1.0, 0.625, 1.0, 0.5692, 1.0, 0.5692, 0.25, 0.5252, 0.25, 0.5252, 0.25, 0.5692, 0.25, 0.5252, 1.0, 0.5692, 1.0, 0.5692, 1.0, 0.5252, 1.0, 0.125, 0.625, 0.125, 0.75, 0.125, 0.75, 0.125, 0.625, 0.4872, 0.25, 0.4686, 0.25, 0.4686, 0.25, 0.4872, 0.25, 0.5252, 1.0, 0.5692, 1.0, 0.5692, 1.0, 0.5252, 1.0, 0.5692, 0.25, 0.5252, 0.25, 0.5252, 0.25, 0.5692, 0.25, 0.5692, 1.0, 0.625, 1.0, 0.625, 1.0, 0.5692, 1.0, 0.4199, 1.0, 0.4686, 1.0, 0.4686, 1.0, 0.4199, 1.0, 0.625, 0.25, 0.5692, 0.25, 0.5692, 0.25, 0.625, 0.25, 0.4199, 1.0, 0.4686, 1.0, 0.4686, 1.0, 0.4199, 1.0, 0.5692, 1.0, 0.625, 1.0, 0.625, 1.0, 0.5692, 1.0, 0.5692, 0.25, 0.5252, 0.25, 0.5252, 0.25, 0.5692, 0.25, 0.625, 0.25, 0.5692, 0.25, 0.5692, 0.25, 0.625, 0.25, 0.875, 0.625, 0.875, 0.5, 0.875, 0.5, 0.875, 0.625, 0.3974, 0.25, 0.375, 0.25, 0.375, 0.25, 0.3974, 0.25, 0.4872, 1.0, 0.5252, 1.0, 0.5252, 1.0, 0.4872, 1.0, 0.125, 0.625, 0.125, 0.75, 0.125, 0.75, 0.125, 0.625, 0.4872, 0.25, 0.4686, 0.25, 0.4686, 0.25, 0.4872, 0.25, 0.3974, 0.25, 0.375, 0.25, 0.375, 0.25, 0.3974, 0.25, 0.875, 0.625, 0.875, 0.5, 0.875, 0.5, 0.875, 0.625, 0.625, 0.25, 0.5692, 0.25, 0.5692, 0.25, 0.625, 0.25, 0.4199, 1.0, 0.4686, 1.0, 0.4686, 1.0, 0.4199, 1.0, 0.875, 0.625, 0.875, 0.5, 0.875, 0.5, 0.875, 0.625, 0.3974, 0.25, 0.375, 0.25, 0.375, 0.25, 0.3974, 0.25, 0.4872, 1.0, 0.5252, 1.0, 0.5252, 1.0, 0.4872, 1.0, 0.125, 0.625, 0.125, 0.75, 0.125, 0.75, 0.125, 0.625, 0.4872, 0.25, 0.4686, 0.25, 0.4686, 0.25, 0.4872, 0.25, 0.5252, 1.0, 0.5692, 1.0, 0.5692, 1.0, 0.5252, 1.0, 0.4872, 1.0, 0.5252, 1.0, 0.5252, 1.0, 0.4872, 1.0, 0.3974, 0.25, 0.375, 0.25, 0.375, 0.25, 0.3974, 0.25, 0.875, 0.625, 0.875, 0.5, 0.875, 0.5, 0.875, 0.625, 0.625, 0.25, 0.5692, 0.25, 0.5692, 0.25, 0.625, 0.25, 0.4872, 1.0, 0.5252, 1.0, 0.5252, 1.0, 0.4872, 1.0, 0.125, 0.625, 0.125, 0.75, 0.125, 0.75, 0.125, 0.625, 0.4872, 0.25, 0.4686, 0.25, 0.4686, 0.25, 0.4872, 0.25, 0.5252, 1.0, 0.5692, 1.0, 0.5692, 1.0, 0.5252, 1.0, 0.5692, 0.25, 0.5252, 0.25, 0.5252, 0.25, 0.5692, 0.25, 0.5692, 1.0, 0.625, 1.0, 0.625, 1.0, 0.5692, 1.0, 0.125, 0.625, 0.125, 0.75, 0.125, 0.75, 0.125, 0.625, 0.4872, 0.25, 0.4686, 0.25, 0.4686, 0.25, 0.4872, 0.25, 0.5252, 1.0, 0.5692, 1.0, 0.5692, 1.0, 0.5252, 1.0, 0.5692, 0.25, 0.5252, 0.25, 0.5252, 0.25, 0.5692, 0.25, 0.5692, 1.0, 0.625, 1.0, 0.625, 1.0, 0.5692, 1.0, 0.4199, 1.0, 0.4686, 1.0, 0.4686, 1.0, 0.4199, 1.0, 0.4872, 1.0, 0.5252, 1.0, 0.5252, 1.0, 0.4872, 1.0, 0.625, 0.25, 0.5692, 0.25, 0.5692, 0.25, 0.625, 0.25, 0.875, 0.625, 0.875, 0.5, 0.875, 0.5, 0.875, 0.625, 0.5692, 0.25, 0.5252, 0.25, 0.5252, 0.25, 0.5692, 0.25, 0.125, 0.625, 0.125, 0.75, 0.125, 0.75, 0.125, 0.625, 0.4872, 0.25, 0.4686, 0.25, 0.4686, 0.25, 0.4872, 0.25, 0.3974, 0.25, 0.375, 0.25, 0.375, 0.25, 0.3974, 0.25, 0.125, 0.5, 0.125, 0.625, 0.125, 0.625, 0.125, 0.5, 0.5692, 1.0, 0.625, 1.0, 0.625, 1.0, 0.5692, 1.0, 0.4199, 1.0, 0.4686, 1.0, 0.4686, 1.0, 0.4199, 1.0, 0.5252, 1.0, 0.5692, 1.0, 0.5692, 1.0, 0.5252, 1.0, 0.875, 0.75, 0.875, 0.625, 0.875, 0.625, 0.875, 0.75, 0.3974, 1.0, 0.4199, 1.0, 0.4199, 1.0, 0.3974, 1.0, 0.875, 0.75, 0.875, 0.625, 0.875, 0.625, 0.875, 0.75, 0.875, 0.625, 0.875, 0.5, 0.875, 0.5, 0.875, 0.625, 0.125, 0.5, 0.125, 0.625, 0.125, 0.625, 0.125, 0.5, 0.625, 0.25, 0.5692, 0.25, 0.5692, 0.25, 0.625, 0.25, 0.3974, 0.25, 0.4199, 0.25, 0.4199, 0.25, 0.3974, 0.25, 0.5692, 1.0, 0.625, 1.0, 0.625, 1.0, 0.5692, 1.0, 0.5692, 0.25, 0.5252, 0.25, 0.5252, 0.25, 0.5692, 0.25, 0.5252, 1.0, 0.5692, 1.0, 0.5692, 1.0, 0.5252, 1.0, 0.4686, 0.25, 0.4872, 0.25, 0.4872, 0.25, 0.4686, 0.25, 0.125, 0.5, 0.125, 0.625, 0.125, 0.625, 0.125, 0.5, 0.125, 0.625, 0.125, 0.75, 0.125, 0.75, 0.125, 0.625, 0.4872, 1.0, 0.5252, 1.0, 0.5252, 1.0, 0.4872, 1.0, 0.125, 0.5, 0.125, 0.625, 0.125, 0.625, 0.125, 0.5, 0.875, 0.75, 0.875, 0.625, 0.875, 0.625, 0.875, 0.75, 0.125, 0.5, 0.125, 0.625, 0.125, 0.625, 0.125, 0.5, 0.875, 0.75, 0.875, 0.625, 0.875, 0.625, 0.875, 0.75, 0.875, 0.75, 0.875, 0.625, 0.875, 0.625, 0.875, 0.75, 0.125, 0.5, 0.125, 0.625, 0.125, 0.625, 0.125, 0.5, 0.875, 0.75, 0.875, 0.625, 0.875, 0.625, 0.875, 0.75, 0.125, 0.5, 0.125, 0.625, 0.125, 0.625, 0.125, 0.5, 0.125, 0.5, 0.125, 0.625, 0.125, 0.625, 0.125, 0.5, 0.875, 0.75, 0.875, 0.625, 0.875, 0.625, 0.875, 0.75, 0.875, 0.75, 0.875, 0.625, 0.875, 0.625, 0.875, 0.75, 0.875, 0.75, 0.875, 0.625, 0.875, 0.625, 0.875, 0.75, 0.125, 0.5, 0.125, 0.625, 0.125, 0.625, 0.125, 0.5, 0.125, 0.5, 0.125, 0.625, 0.125, 0.625, 0.125, 0.5, 0.875, 0.75, 0.875, 0.625, 0.875, 0.625, 0.875, 0.75, 0.125, 0.5, 0.125, 0.625, 0.125, 0.625, 0.125, 0.5, 0.125, 0.5, 0.125, 0.625, 0.125, 0.625, 0.125, 0.5, 0.875, 0.75, 0.875, 0.625, 0.875, 0.625, 0.875, 0.75, 0.875, 0.75, 0.875, 0.625, 0.875, 0.625, 0.875, 0.75, 0.875, 0.75, 0.875, 0.625, 0.875, 0.625, 0.875, 0.75, 0.125, 0.5, 0.125, 0.625, 0.125, 0.625, 0.125, 0.5, 0.125, 0.5, 0.125, 0.625, 0.125, 0.625, 0.125, 0.5, 0.875, 0.75, 0.875, 0.625, 0.875, 0.625, 0.875, 0.75, 0.875, 0.75, 0.875, 0.625, 0.875, 0.625, 0.875, 0.75, 0.875, 0.75, 0.875, 0.625, 0.875, 0.625, 0.875, 0.75, 0.125, 0.5, 0.125, 0.625, 0.125, 0.625, 0.125, 0.5, 0.125, 0.5, 0.125, 0.625, 0.125, 0.625, 0.125, 0.5, 0.875, 0.75, 0.875, 0.625, 0.875, 0.625, 0.875, 0.75, 0.125, 0.5, 0.125, 0.625, 0.125, 0.625, 0.125, 0.5, 0.4872, 0.5, 0.5252, 0.5, 0.5252, 0.625, 0.4872, 0.625, 0.4199, 0.5, 0.4686, 0.5, 0.4686, 0.625, 0.4199, 0.625, 0.5252, 0.5, 0.5692, 0.5, 0.5692, 0.625, 0.5252, 0.625, 0.125, 0.5, 0.2954, 0.5, 0.2954, 0.625, 0.125, 0.625, 0.625, 0.5, 0.7046, 0.5, 0.7046, 0.625, 0.625, 0.625, 0.7046, 0.5, 0.875, 0.5, 0.875, 0.625, 0.7046, 0.625, 0.2954, 0.5, 0.375, 0.5, 0.375, 0.625, 0.2954, 0.625, 0.5692, 0.5, 0.625, 0.5, 0.625, 0.625, 0.5692, 0.625, 0.4872, 0.25, 0.4872, 1.0, 0.5252, 1.0, 0.5692, 1.0, 0.875, 0.75, 0.875, 0.625, 0.625, 0.25, 0.5692, 0.25, 0.5252, 0.25, 0.125, 0.5, 0.125, 0.625, 0.125, 0.625, 0.125, 0.5, 0.875, 0.75, 0.875, 0.625, 0.875, 0.625, 0.875, 0.75, 0.625, 0.25, 0.5692, 0.25, 0.5692, 0.25, 0.625, 0.25, 0.4199, 1.0, 0.4686, 1.0, 0.4686, 1.0, 0.4199, 1.0, 0.5692, 1.0, 0.625, 1.0, 0.625, 1.0, 0.5692, 1.0, 0.5692, 0.25, 0.5252, 0.25, 0.5252, 0.25, 0.5692, 0.25, 0.875, 0.625, 0.875, 0.5, 0.875, 0.5, 0.875, 0.625, 0.3974, 0.25, 0.375, 0.25, 0.375, 0.25, 0.3974, 0.25, 0.4872, 1.0, 0.5252, 1.0, 0.5252, 1.0, 0.4872, 1.0, 0.125, 0.625, 0.125, 0.75, 0.125, 0.75, 0.125, 0.625, 0.4872, 0.25, 0.4686, 0.25, 0.4686, 0.25, 0.4872, 0.25, 0.5252, 1.0, 0.5692, 1.0, 0.5692, 1.0, 0.5252, 1.0, 0.4686, 0.25, 0.4199, 0.25, 0.4199, 0.25, 0.4686, 0.25, 0.3974, 1.0, 0.4199, 1.0, 0.4199, 1.0, 0.3974, 1.0, 0.2073, 0.4401, 0.3974, 1.0, 0.4199, 1.0, 0.2897, 0.3802, 0.3974, 0.5, 0.4199, 0.5, 0.4199, 0.625, 0.3974, 0.625, 0.4872, 1.0, 0.4872, 1.0, 0.4872, 1.0, 0.4872, 1.0, 0.125, 0.75, 0.125, 0.75, 0.125, 0.75, 0.125, 0.75, 0.3974, 1.0, 0.4199, 1.0, 0.4199, 1.0, 0.3974, 1.0, 0.4686, 0.25, 0.4199, 0.25, 0.4199, 0.25, 0.4686, 0.25, 0.3974, 1.0, 0.4199, 1.0, 0.4199, 1.0, 0.3974, 1.0, 0.4686, 0.25, 0.4199, 0.25, 0.4199, 0.25, 0.4686, 0.25, 0.4686, 0.25, 0.4199, 0.25, 0.4199, 0.25, 0.4686, 0.25, 0.3974, 1.0, 0.4199, 1.0, 0.4199, 1.0, 0.3974, 1.0, 0.4686, 0.25, 0.4199, 0.25, 0.4199, 0.25, 0.4686, 0.25, 0.4686, 0.25, 0.4199, 0.25, 0.4199, 0.25, 0.4686, 0.25, 0.3974, 1.0, 0.4199, 1.0, 0.4199, 1.0, 0.3974, 1.0, 0.3974, 1.0, 0.4199, 1.0, 0.4199, 1.0, 0.3974, 1.0, 0.3974, 1.0, 0.4199, 1.0, 0.4199, 1.0, 0.3974, 1.0, 0.4686, 0.25, 0.4199, 0.25, 0.4199, 0.25, 0.4686, 0.25, 0.4686, 0.25, 0.4199, 0.25, 0.4199, 0.25, 0.4686, 0.25, 0.4686, 0.25, 0.4199, 0.25, 0.4199, 0.25, 0.4686, 0.25, 0.3974, 1.0, 0.4199, 1.0, 0.4199, 1.0, 0.3974, 1.0, 0.3974, 1.0, 0.4199, 1.0, 0.4199, 1.0, 0.3974, 1.0, 0.3974, 1.0, 0.4199, 1.0, 0.4199, 1.0, 0.3974, 1.0, 0.3974, 1.0, 0.4199, 1.0, 0.4199, 1.0, 0.3974, 1.0, 0.4686, 0.25, 0.4686, 0.25, 0.4686, 0.25, 0.4686, 0.25, 0.4686, 0.25, 0.4199, 0.25, 0.4199, 0.25, 0.4686, 0.25, 0.4686, 0.25, 0.4199, 0.25, 0.4199, 0.25, 0.4686, 0.25, 0.3974, 1.0, 0.4199, 1.0, 0.4199, 1.0, 0.3974, 1.0, 0.4686, 0.25, 0.4199, 0.25, 0.4199, 0.25, 0.4686, 0.25, 0.4686, 0.25, 0.4199, 0.25, 0.4199, 0.25, 0.4686, 0.25, 0.3974, 1.0, 0.4199, 1.0, 0.4199, 1.0, 0.3974, 1.0, 0.3974, 1.0, 0.4199, 1.0, 0.4199, 1.0, 0.3974, 1.0, 0.3974, 1.0, 0.4199, 1.0, 0.4199, 1.0, 0.3974, 1.0, 0.4686, 0.25, 0.4199, 0.25, 0.4199, 0.25, 0.4686, 0.25, 0.3974, 1.0, 0.4199, 1.0, 0.4199, 1.0, 0.3974, 1.0, 0.3974, 1.0, 0.4199, 1.0, 0.4199, 1.0, 0.3974, 1.0, 0.4686, 0.25, 0.4199, 0.25, 0.4199, 0.25, 0.4686, 0.25, 0.4686, 0.25, 0.4199, 0.25, 0.4199, 0.25, 0.4686, 0.25, 0.3974, 0.25, 0.4199, 0.25, 0.4199, 0.4204, 0.3974, 0.4204, 0.3974, 0.75, 0.4199, 0.75, 0.4199, 0.8296, 0.3974, 0.8296, 0.3974, 0.8296, 0.4199, 0.8296, 0.4199, 1.0, 0.3974, 1.0, 0.3974, 0.625, 0.4199, 0.625, 0.4199, 0.75, 0.3974, 0.75, 0.3974, 0.4204, 0.4199, 0.4204, 0.4199, 0.5, 0.3974, 0.5, 0.4199, 1.0, 0.4199, 1.0, 0.4199, 1.0, 0.4199, 1.0, 0.4199, 0.25, 0.4686, 0.25, 0.4686, 0.25, 0.4199, 0.25, 0.4199, 0.25, 0.4686, 0.25, 0.4686, 0.25, 0.4199, 0.25, 0.4199, 0.25, 0.4199, 0.25, 0.4199, 0.25, 0.4199, 0.25, 0.4199, 1.0, 0.4686, 1.0, 0.4686, 1.0, 0.4199, 1.0, 0.4686, 1.0, 0.4199, 1.0, 0.4199, 1.0, 0.4686, 1.0, 0.4686, 1.0, 0.4686, 1.0, 0.4686, 1.0, 0.4686, 1.0, 0.4686, 0.25, 0.4199, 0.25, 0.4199, 0.25, 0.4686, 0.25, 0.4199, 1.0, 0.4199, 1.0, 0.4199, 1.0, 0.4199, 1.0, 0.4199, 0.25, 0.4686, 0.25, 0.4686, 0.25, 0.4199, 0.25, 0.4686, 1.0, 0.4199, 1.0, 0.4199, 1.0, 0.4686, 1.0, 0.4686, 0.25, 0.4686, 0.25, 0.4686, 0.25, 0.4686, 0.25, 0.4686, 1.0, 0.4686, 1.0, 0.4686, 1.0, 0.4686, 1.0, 0.4199, 0.25, 0.4199, 0.25, 0.4199, 0.25, 0.4199, 0.25, 0.4199, 1.0, 0.4686, 1.0, 0.4686, 1.0, 0.4199, 1.0, 0.4686, 0.25, 0.4199, 0.25, 0.4199, 0.25, 0.4686, 0.25, 0.4686, 1.0, 0.4199, 1.0, 0.4199, 1.0, 0.4686, 1.0, 0.4199, 1.0, 0.4199, 1.0, 0.4199, 1.0, 0.4199, 1.0, 0.4686, 1.0, 0.4199, 1.0, 0.4199, 1.0, 0.4686, 1.0, 0.4686, 0.25, 0.4686, 0.25, 0.4686, 0.25, 0.4686, 0.25, 0.4686, 1.0, 0.4686, 1.0, 0.4686, 1.0, 0.4686, 1.0, 0.4199, 0.25, 0.4199, 0.25, 0.4199, 0.25, 0.4199, 0.25, 0.4199, 1.0, 0.4686, 1.0, 0.4686, 1.0, 0.4199, 1.0, 0.4686, 0.25, 0.4199, 0.25, 0.4199, 0.25, 0.4686, 0.25, 0.4199, 1.0, 0.4686, 1.0, 0.4686, 1.0, 0.4199, 1.0, 0.4686, 0.25, 0.4199, 0.25, 0.4199, 0.25, 0.4686, 0.25, 0.4686, 0.25, 0.4686, 0.25, 0.4686, 0.25, 0.4686, 0.25, 0.4686, 1.0, 0.4686, 1.0, 0.4686, 1.0, 0.4686, 1.0, 0.4199, 0.25, 0.4199, 0.25, 0.4199, 0.25, 0.4199, 0.25, 0.4199, 1.0, 0.4686, 1.0, 0.4686, 1.0, 0.4199, 1.0, 0.4686, 0.25, 0.4199, 0.25, 0.4199, 0.25, 0.4686, 0.25, 0.4199, 0.25, 0.4686, 0.25, 0.4686, 0.25, 0.4199, 0.25, 0.5252, 0.25, 0.4872, 0.25, 0.4872, 0.25, 0.5252, 0.25, 0.4686, 1.0, 0.4872, 1.0, 0.4872, 1.0, 0.4686, 1.0, 0.2897, 0.3802, 0.4199, 1.0, 0.4686, 1.0, 0.4872, 1.0, 0.4872, 0.25, 0.4686, 0.25, 0.4686, 0.5, 0.4872, 0.5, 0.4872, 0.625, 0.4686, 0.625, 0.4686, 0.25, 0.4199, 0.25, 0.4199, 0.25, 0.4686, 0.25, 0.5252, 0.25, 0.4872, 0.25, 0.4872, 0.25, 0.5252, 0.25, 0.5252, 0.25, 0.4872, 0.25, 0.4872, 0.25, 0.5252, 0.25, 0.4686, 1.0, 0.4872, 1.0, 0.4872, 1.0, 0.4686, 1.0, 0.5252, 0.25, 0.4872, 0.25, 0.4872, 0.25, 0.5252, 0.25, 0.5252, 0.25, 0.4872, 0.25, 0.4872, 0.25, 0.5252, 0.25, 0.4686, 1.0, 0.4872, 1.0, 0.4872, 1.0, 0.4686, 1.0, 0.4686, 1.0, 0.4872, 1.0, 0.4872, 1.0, 0.4686, 1.0, 0.5252, 0.25, 0.4872, 0.25, 0.4872, 0.25, 0.5252, 0.25, 0.4686, 1.0, 0.4872, 1.0, 0.4872, 1.0, 0.4686, 1.0, 0.5252, 0.25, 0.4872, 0.25, 0.4872, 0.25, 0.5252, 0.25, 0.4686, 1.0, 0.4872, 1.0, 0.4872, 1.0, 0.4686, 1.0, 0.5252, 0.25, 0.4872, 0.25, 0.4872, 0.25, 0.5252, 0.25, 0.5252, 0.25, 0.4872, 0.25, 0.4872, 0.25, 0.5252, 0.25, 0.4686, 1.0, 0.4872, 1.0, 0.4872, 1.0, 0.4686, 1.0, 0.4686, 1.0, 0.4872, 1.0, 0.4872, 1.0, 0.4686, 1.0, 0.4686, 1.0, 0.4872, 1.0, 0.4872, 1.0, 0.4686, 1.0, 0.5252, 0.25, 0.4872, 0.25, 0.4872, 0.25, 0.5252, 0.25, 0.5252, 0.25, 0.4872, 0.25, 0.4872, 0.25, 0.5252, 0.25, 0.4686, 1.0, 0.4872, 1.0, 0.4872, 1.0, 0.4686, 1.0, 0.5252, 0.25, 0.4872, 0.25, 0.4872, 0.25, 0.5252, 0.25, 0.5252, 0.25, 0.4872, 0.25, 0.4872, 0.25, 0.5252, 0.25, 0.4686, 1.0, 0.4872, 1.0, 0.4872, 1.0, 0.4686, 1.0, 0.4686, 1.0, 0.4872, 1.0, 0.4872, 1.0, 0.4686, 1.0, 0.4686, 1.0, 0.4872, 1.0, 0.4872, 1.0, 0.4686, 1.0, 0.5252, 0.25, 0.4872, 0.25, 0.4872, 0.25, 0.5252, 0.25, 0.5252, 0.25, 0.4872, 0.25, 0.4872, 0.25, 0.5252, 0.25, 0.4686, 1.0, 0.4872, 1.0, 0.4872, 1.0, 0.4686, 1.0, 0.5252, 0.25, 0.4872, 0.25, 0.4872, 0.25, 0.5252, 0.25, 0.4686, 1.0, 0.4872, 1.0, 0.4872, 1.0, 0.4686, 1.0, 0.4686, 1.0, 0.4872, 1.0, 0.4872, 1.0, 0.4686, 1.0, 0.4686, 1.0, 0.4872, 1.0, 0.4872, 1.0, 0.4686, 1.0, 0.5252, 0.25, 0.4872, 0.25, 0.4872, 0.25, 0.5252, 0.25, 0.4686, 0.25, 0.4872, 0.25, 0.4872, 0.4204, 0.4686, 0.4204, 0.4686, 0.75, 0.4872, 0.75, 0.4872, 0.8296, 0.4686, 0.8296, 0.4686, 0.8296, 0.4872, 0.8296, 0.4872, 1.0, 0.4686, 1.0, 0.4686, 0.625, 0.4872, 0.625, 0.4872, 0.75, 0.4686, 0.75, 0.4686, 0.4204, 0.4872, 0.4204, 0.4872, 0.5, 0.4686, 0.5, 0.5252, 0.25, 0.4872, 0.25, 0.4872, 0.25, 0.5252, 0.25, 0.375, 0.4204, 0.3974, 0.4204, 0.3974, 0.5, 0.375, 0.5, 0.375, 0.625, 0.3974, 0.625, 0.3974, 0.75, 0.375, 0.75, 0.375, 0.8296, 0.3974, 0.8296, 0.3974, 1.0, 0.375, 1.0, 0.375, 0.75, 0.3974, 0.75, 0.3974, 0.8296, 0.375, 0.8296, 0.375, 0.25, 0.3974, 0.25, 0.3974, 0.4204, 0.375, 0.4204, 0.375, 1.0, 0.3974, 1.0, 0.3974, 1.0, 0.375, 1.0, 0.375, 1.0, 0.3974, 1.0, 0.3974, 1.0, 0.375, 1.0, 0.375, 1.0, 0.3974, 1.0, 0.3974, 1.0, 0.375, 1.0, 0.375, 1.0, 0.3974, 1.0, 0.3974, 1.0, 0.375, 1.0, 0.375, 1.0, 0.3974, 1.0, 0.3974, 1.0, 0.375, 1.0, 0.375, 1.0, 0.3974, 1.0, 0.3974, 1.0, 0.375, 1.0, 0.375, 1.0, 0.3974, 1.0, 0.3974, 1.0, 0.375, 1.0, 0.375, 1.0, 0.3974, 1.0, 0.3974, 1.0, 0.375, 1.0, 0.375, 1.0, 0.3974, 1.0, 0.3974, 1.0, 0.375, 1.0, 0.375, 1.0, 0.3974, 1.0, 0.3974, 1.0, 0.375, 1.0, 0.375, 1.0, 0.3974, 1.0, 0.3974, 1.0, 0.375, 1.0, 0.375, 1.0, 0.3974, 1.0, 0.3974, 1.0, 0.375, 1.0, 0.375, 1.0, 0.3974, 1.0, 0.3974, 1.0, 0.375, 1.0, 0.375, 1.0, 0.3974, 1.0, 0.3974, 1.0, 0.375, 1.0, 0.375, 1.0, 0.3974, 1.0, 0.3974, 1.0, 0.375, 1.0, 0.375, 1.0, 0.3974, 1.0, 0.3974, 1.0, 0.375, 1.0, 0.4686, 1.0, 0.4199, 1.0, 0.4199, 1.0, 0.4686, 1.0, 0.375, 0.5, 0.3974, 0.5, 0.3974, 0.625, 0.375, 0.625, 0.125, 0.625, 0.375, 1.0, 0.3974, 1.0, 0.2073, 0.4401, 0.125, 0.5, 0.375, 1.0, 0.3974, 1.0, 0.3974, 1.0, 0.375, 1.0, 0.4199, 0.25, 0.3974, 0.25, 0.3974, 0.25, 0.4199, 0.25, 0.4199, 1.0, 0.4686, 1.0, 0.4686, 1.0, 0.4199, 1.0, 0.4199, 0.25, 0.3974, 0.25, 0.3974, 0.25, 0.4199, 0.25, 0.4199, 0.25, 0.3974, 0.25, 0.3974, 0.25, 0.4199, 0.25, 0.4199, 0.25, 0.3974, 0.25, 0.3974, 0.25, 0.4199, 0.25, 0.4199, 0.25, 0.3974, 0.25, 0.3974, 0.25, 0.4199, 0.25, 0.4199, 0.25, 0.3974, 0.25, 0.3974, 0.25, 0.4199, 0.25, 0.4199, 0.25, 0.3974, 0.25, 0.3974, 0.25, 0.4199, 0.25, 0.4199, 0.25, 0.3974, 0.25, 0.3974, 0.25, 0.4199, 0.25, 0.4199, 0.25, 0.3974, 0.25, 0.3974, 0.25, 0.4199, 0.25, 0.4199, 0.25, 0.3974, 0.25, 0.3974, 0.25, 0.4199, 0.25, 0.4199, 0.25, 0.3974, 0.25, 0.3974, 0.25, 0.4199, 0.25, 0.4199, 0.25, 0.3974, 0.25, 0.3974, 0.25, 0.4199, 0.25, 0.4199, 0.25, 0.3974, 0.25, 0.3974, 0.25, 0.4199, 0.25, 0.4199, 0.25, 0.3974, 0.25, 0.3974, 0.25, 0.4199, 0.25, 0.4199, 0.25, 0.3974, 0.25, 0.3974, 0.25, 0.4199, 0.25, 0.4199, 0.25, 0.3974, 0.25, 0.3974, 0.25, 0.4199, 0.25, 0.4199, 0.25, 0.3974, 0.25, 0.3974, 0.25, 0.4199, 0.25, 0.4686, 1.0, 0.4872, 1.0, 0.4872, 1.0, 0.4686, 1.0, 0.4872, 0.25, 0.4686, 0.25, 0.4686, 0.25, 0.4872, 0.25, 0.3974, 1.0, 0.375, 1.0, 0.375, 1.0, 0.3974, 1.0, 0.4686, 0.25, 0.4872, 0.25, 0.4872, 0.25, 0.4686, 0.25, 0.3974, 0.25, 0.375, 0.25, 0.375, 0.25, 0.3974, 0.25, 0.375, 1.0, 0.3974, 1.0, 0.3974, 1.0, 0.375, 1.0, 0.4686, 1.0, 0.4199, 1.0, 0.4199, 1.0, 0.4686, 1.0, 0.3974, 0.25, 0.4199, 0.25, 0.4199, 0.25, 0.3974, 0.25, 0.4872, 0.25, 0.4872, 0.25, 0.4872, 0.25, 0.4872, 0.25, 0.3974, 0.25, 0.375, 0.25, 0.375, 0.25, 0.3974, 0.25, 0.4686, 1.0, 0.4872, 1.0, 0.4872, 1.0, 0.4686, 1.0, 0.375, 0.25, 0.3974, 0.25, 0.3974, 0.25, 0.375, 0.25, 0.4199, 1.0, 0.3974, 1.0, 0.3974, 1.0, 0.4199, 1.0, 0.375, 1.0, 0.3974, 1.0, 0.3974, 1.0, 0.375, 1.0, 0.125, 0.5, 0.125, 0.5, 0.125, 0.5, 0.125, 0.5, 0.4199, 0.25, 0.4686, 0.25, 0.4686, 0.25, 0.4199, 0.25, 0.4872, 0.25, 0.4686, 0.25, 0.4686, 0.25, 0.4872, 0.25, 0.4872, 1.0, 0.4686, 1.0, 0.4686, 1.0, 0.4872, 1.0, 0.3974, 1.0, 0.375, 1.0, 0.375, 1.0, 0.3974, 1.0, 0.4199, 0.25, 0.3974, 0.25, 0.3974, 0.25, 0.4199, 0.25, 0.375, 0.25, 0.3974, 0.25, 0.3974, 0.25, 0.375, 0.25, 0.4686, 1.0, 0.4872, 1.0, 0.4872, 1.0, 0.4686, 1.0, 0.4872, 0.25, 0.4686, 0.25, 0.4686, 0.25, 0.4872, 0.25, 0.3974, 1.0, 0.375, 1.0, 0.375, 1.0, 0.3974, 1.0, 0.4686, 0.25, 0.4872, 0.25, 0.4872, 0.25, 0.4686, 0.25, 0.3974, 0.25, 0.375, 0.25, 0.375, 0.25, 0.3974, 0.25, 0.375, 1.0, 0.3974, 1.0, 0.3974, 1.0, 0.375, 1.0, 0.4686, 1.0, 0.4199, 1.0, 0.4199, 1.0, 0.4686, 1.0, 0.375, 0.25, 0.3974, 0.25, 0.3974, 0.25, 0.375, 0.25, 0.4199, 1.0, 0.4686, 1.0, 0.4686, 1.0, 0.4199, 1.0, 0.4872, 1.0, 0.4686, 1.0, 0.4686, 1.0, 0.4872, 1.0, 0.4686, 0.25, 0.4199, 0.25, 0.4199, 0.25, 0.4686, 0.25, 0.125, 0.5, 0.125, 0.5, 0.125, 0.5, 0.125, 0.5, 0.4872, 1.0, 0.4872, 1.0, 0.4872, 1.0, 0.4872, 1.0, 0.3974, 1.0, 0.4199, 1.0, 0.4199, 1.0, 0.3974, 1.0, 0.4872, 0.25, 0.4872, 0.25, 0.4872, 0.25, 0.4872, 0.25, 0.4199, 1.0, 0.3974, 1.0, 0.3974, 1.0, 0.4199, 1.0, 0.125, 0.75, 0.125, 0.75, 0.125, 0.75, 0.125, 0.75, 0.4199, 0.25, 0.3974, 0.25, 0.3974, 0.25, 0.4199, 0.25, 0.4199, 0.25, 0.4686, 0.25, 0.4686, 0.25, 0.4199, 0.25, 0.3974, 0.25, 0.375, 0.25, 0.375, 0.25, 0.3974, 0.25, 0.4199, 1.0, 0.4686, 1.0, 0.4686, 1.0, 0.4199, 1.0, 0.4872, 0.25, 0.4686, 0.25, 0.4686, 0.25, 0.4872, 0.25, 0.3974, 1.0, 0.4199, 1.0, 0.4199, 1.0, 0.3974, 1.0, 0.4686, 0.25, 0.4199, 0.25, 0.4199, 0.25, 0.4686, 0.25, 0.4686, 1.0, 0.4872, 1.0, 0.4872, 1.0, 0.4686, 1.0, 0.375, 1.0, 0.3974, 1.0, 0.3974, 1.0, 0.375, 1.0, 0.4199, 0.25, 0.3974, 0.25, 0.3974, 0.25, 0.4199, 0.25, 0.4199, 1.0, 0.4686, 1.0, 0.4686, 1.0, 0.4199, 1.0, 0.4872, 1.0, 0.4686, 1.0, 0.4686, 1.0, 0.4872, 1.0, 0.4686, 0.25, 0.4199, 0.25, 0.4199, 0.25, 0.4686, 0.25, 0.125, 0.5, 0.125, 0.5, 0.125, 0.5, 0.125, 0.5, 0.4872, 1.0, 0.4872, 1.0, 0.4872, 1.0, 0.4872, 1.0, 0.3974, 1.0, 0.4199, 1.0, 0.4199, 1.0, 0.3974, 1.0, 0.4872, 0.25, 0.4872, 0.25, 0.4872, 0.25, 0.4872, 0.25, 0.4199, 1.0, 0.3974, 1.0, 0.3974, 1.0, 0.4199, 1.0, 0.125, 0.75, 0.125, 0.75, 0.125, 0.75, 0.125, 0.75, 0.4199, 0.25, 0.3974, 0.25, 0.3974, 0.25, 0.4199, 0.25, 0.4199, 0.25, 0.4686, 0.25, 0.4686, 0.25, 0.4199, 0.25, 0.3974, 0.25, 0.4199, 0.25, 0.4199, 0.25, 0.3974, 0.25])
me_cube_001.materials.append(mat_material_001)
me_cube_001.materials.append(mat_material_002)
me_cube_001.use_remesh_fix_poles = True
me_cube_001.use_remesh_preserve_attributes = False
me_cube_001.update()

# ---- objects
ob_light = bpy.data.objects.new('Light', light_light)
ob_camera = bpy.data.objects.new('Camera', cam_camera)
ob_cube_001 = bpy.data.objects.new('Cube.001', me_cube_001)
ob_empty_002 = bpy.data.objects.new('Empty.002', None)
ob_empty_003 = bpy.data.objects.new('Empty.003', None)

# ---- transforms, parenting, visibility, modifiers, constraints
ob_light.location = (4.076, 1.005, 5.904)
ob_light.rotation_euler = (0.6503, 0.05522, 1.866)
ob_light.lock_rotations_4d = False
ob_light.empty_display_type = 'ARROWS'
ob_light.color = (0.0, 0.0, 0.0, 0.0)
ob_light.lineart.crease_threshold = 0.0
ob_camera.location = (7.359, -6.926, 4.958)
ob_camera.rotation_euler = (1.109, 0.0, 0.8149)
ob_camera.lock_rotations_4d = False
ob_camera.empty_display_type = 'ARROWS'
ob_camera.color = (0.0, 0.0, 0.0, 0.0)
ob_camera.display_type = 'WIRE'
ob_camera.lineart.crease_threshold = 0.0
ob_cube_001.location = (16.95, 0.0, 0.0)
_m = ob_cube_001.modifiers.new('Mirror', 'MIRROR')
_m.use_axis = (False, False, False)
ob_empty_002.location = (1.106, -15.24, -17.14)
ob_empty_002.rotation_euler = (1.571, 0.0, 3.142)
ob_empty_002.scale = (10.85, 10.85, 10.85)
ob_empty_002.empty_display_type = 'IMAGE'
ob_empty_002.empty_display_size = 5.0
ob_empty_003.location = (-31.85, 0.0, 2.457)
ob_empty_003.rotation_euler = (1.571, -0.0, 1.571)
ob_empty_003.scale = (4.166, 4.166, 4.166)
ob_empty_003.empty_display_type = 'IMAGE'
ob_empty_003.empty_display_size = 5.0

# ---- collection membership
col_collection.objects.link(ob_light)
col_collection.objects.link(ob_camera)
col_collection.objects.link(ob_cube_001)
col_collection.objects.link(ob_empty_002)
col_collection.objects.link(ob_empty_003)

# ---- scene / render settings (as saved in the file)
scene.camera = ob_camera
scene.frame_start = 1; scene.frame_end = 250; scene.frame_set(123)
scene.render.engine = 'BLENDER_EEVEE_NEXT'
scene.cycles.sampling_pattern = 'TABULATED_SOBOL'
scene.cycles.use_light_tree = False
scene.view_settings.view_transform = 'Filmic'
bpy.context.view_layer.update()
